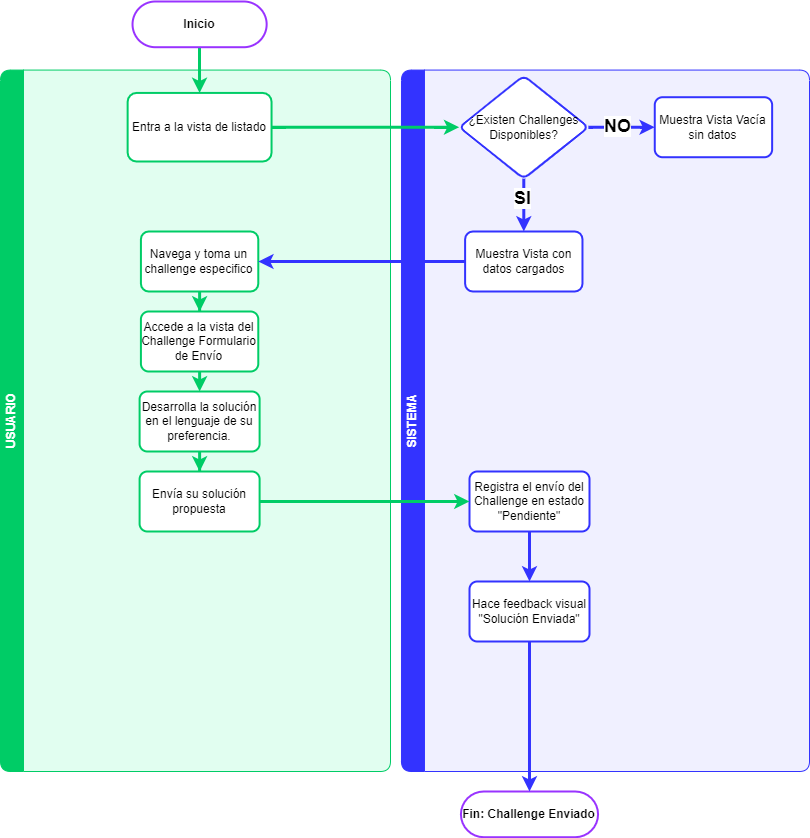

The diagram above was exported from draw.io. Its source (the exported page's mxGraphModel, read from the mxfile embedded in the PNG):
<mxGraphModel dx="914" dy="591" grid="1" gridSize="10" guides="1" tooltips="1" connect="1" arrows="1" fold="1" page="1" pageScale="1" pageWidth="827" pageHeight="1169" math="0" shadow="0">
  <root>
    <mxCell id="WIyWlLk6GJQsqaUBKTNV-0" />
    <mxCell id="WIyWlLk6GJQsqaUBKTNV-1" parent="WIyWlLk6GJQsqaUBKTNV-0" />
    <mxCell id="0KrHXWgGRrariNe7aabx-22" value="" style="group" parent="WIyWlLk6GJQsqaUBKTNV-1" vertex="1" connectable="0">
      <mxGeometry x="11" y="10" width="809" height="770" as="geometry" />
    </mxCell>
    <mxCell id="0KrHXWgGRrariNe7aabx-20" value="USUARIO" style="swimlane;horizontal=0;whiteSpace=wrap;html=1;fillColor=#00CC66;strokeColor=#00CC66;strokeWidth=1;swimlaneFillColor=#E1FEF0;fontColor=#FFFFFF;rounded=1;" parent="0KrHXWgGRrariNe7aabx-22" vertex="1">
      <mxGeometry y="68.57" width="390" height="701.43" as="geometry" />
    </mxCell>
    <mxCell id="0KrHXWgGRrariNe7aabx-0" value="Entra a la vista de listado" style="whiteSpace=wrap;html=1;rounded=1;glass=0;strokeWidth=2;shadow=0;arcSize=13;strokeColor=#00CC66;" parent="0KrHXWgGRrariNe7aabx-20" vertex="1">
      <mxGeometry x="127.13821157868014" y="22.86" width="143.9106756446368" height="68.57" as="geometry" />
    </mxCell>
    <mxCell id="c1MEDfk0Eci92LxGE2_h-59" value="" style="edgeStyle=orthogonalEdgeStyle;rounded=0;orthogonalLoop=1;jettySize=auto;html=1;strokeColor=#00CC66;strokeWidth=3;" edge="1" parent="0KrHXWgGRrariNe7aabx-20" source="c1MEDfk0Eci92LxGE2_h-56" target="c1MEDfk0Eci92LxGE2_h-58">
      <mxGeometry relative="1" as="geometry" />
    </mxCell>
    <mxCell id="c1MEDfk0Eci92LxGE2_h-56" value="Navega y toma un challenge especifico" style="whiteSpace=wrap;html=1;strokeColor=#00CC66;rounded=1;glass=0;strokeWidth=2;shadow=0;arcSize=13;" vertex="1" parent="0KrHXWgGRrariNe7aabx-20">
      <mxGeometry x="140.41926475743765" y="161.43" width="117.35834914955089" height="60" as="geometry" />
    </mxCell>
    <mxCell id="c1MEDfk0Eci92LxGE2_h-61" value="" style="edgeStyle=orthogonalEdgeStyle;rounded=0;orthogonalLoop=1;jettySize=auto;html=1;strokeColor=#00CC66;strokeWidth=3;" edge="1" parent="0KrHXWgGRrariNe7aabx-20" source="c1MEDfk0Eci92LxGE2_h-58" target="c1MEDfk0Eci92LxGE2_h-60">
      <mxGeometry relative="1" as="geometry" />
    </mxCell>
    <mxCell id="c1MEDfk0Eci92LxGE2_h-58" value="Accede a la vista del Challenge Formulario de Envío" style="whiteSpace=wrap;html=1;strokeColor=#00CC66;rounded=1;glass=0;strokeWidth=2;shadow=0;arcSize=13;" vertex="1" parent="0KrHXWgGRrariNe7aabx-20">
      <mxGeometry x="140.41926475743765" y="241.43" width="117.35834914955089" height="60" as="geometry" />
    </mxCell>
    <mxCell id="c1MEDfk0Eci92LxGE2_h-63" value="" style="edgeStyle=orthogonalEdgeStyle;rounded=0;orthogonalLoop=1;jettySize=auto;html=1;strokeColor=#00CC66;strokeWidth=3;" edge="1" parent="0KrHXWgGRrariNe7aabx-20" source="c1MEDfk0Eci92LxGE2_h-60" target="c1MEDfk0Eci92LxGE2_h-62">
      <mxGeometry relative="1" as="geometry" />
    </mxCell>
    <mxCell id="c1MEDfk0Eci92LxGE2_h-60" value="Desarrolla la solución en el lenguaje de su preferencia." style="whiteSpace=wrap;html=1;strokeColor=#00CC66;rounded=1;glass=0;strokeWidth=2;shadow=0;arcSize=13;" vertex="1" parent="0KrHXWgGRrariNe7aabx-20">
      <mxGeometry x="139.0984393322131" y="321.43" width="120" height="60" as="geometry" />
    </mxCell>
    <mxCell id="c1MEDfk0Eci92LxGE2_h-62" value="Envía su solución propuesta" style="whiteSpace=wrap;html=1;strokeColor=#00CC66;rounded=1;glass=0;strokeWidth=2;shadow=0;arcSize=13;" vertex="1" parent="0KrHXWgGRrariNe7aabx-20">
      <mxGeometry x="139.0984393322131" y="401.43000000000006" width="120" height="60" as="geometry" />
    </mxCell>
    <mxCell id="0KrHXWgGRrariNe7aabx-21" value="SISTEMA" style="swimlane;horizontal=0;whiteSpace=wrap;html=1;startSize=23;rounded=1;fillColor=#3333FF;strokeColor=#3333FF;swimlaneFillColor=#F0F0FF;fontColor=#FFFFFF;" parent="0KrHXWgGRrariNe7aabx-22" vertex="1">
      <mxGeometry x="400.9743595942989" y="68.57" width="408.02564040570104" height="701.43" as="geometry" />
    </mxCell>
    <mxCell id="c1MEDfk0Eci92LxGE2_h-49" value="" style="edgeStyle=orthogonalEdgeStyle;rounded=0;orthogonalLoop=1;jettySize=auto;html=1;strokeColor=#3333FF;strokeWidth=3;" edge="1" parent="0KrHXWgGRrariNe7aabx-21" source="c1MEDfk0Eci92LxGE2_h-46" target="c1MEDfk0Eci92LxGE2_h-48">
      <mxGeometry relative="1" as="geometry" />
    </mxCell>
    <mxCell id="c1MEDfk0Eci92LxGE2_h-50" value="&lt;font style=&quot;font-size: 18px;&quot;&gt;&lt;b&gt;SI&lt;/b&gt;&lt;/font&gt;" style="edgeLabel;html=1;align=center;verticalAlign=middle;resizable=0;points=[];" vertex="1" connectable="0" parent="c1MEDfk0Eci92LxGE2_h-49">
      <mxGeometry x="-0.2933" y="-2" relative="1" as="geometry">
        <mxPoint as="offset" />
      </mxGeometry>
    </mxCell>
    <mxCell id="c1MEDfk0Eci92LxGE2_h-54" value="" style="edgeStyle=orthogonalEdgeStyle;rounded=0;orthogonalLoop=1;jettySize=auto;html=1;strokeColor=#3333FF;strokeWidth=3;" edge="1" parent="0KrHXWgGRrariNe7aabx-21" source="c1MEDfk0Eci92LxGE2_h-46" target="c1MEDfk0Eci92LxGE2_h-53">
      <mxGeometry relative="1" as="geometry" />
    </mxCell>
    <mxCell id="c1MEDfk0Eci92LxGE2_h-55" value="&lt;font style=&quot;font-size: 18px;&quot;&gt;&lt;b&gt;NO&lt;/b&gt;&lt;/font&gt;" style="edgeLabel;html=1;align=center;verticalAlign=middle;resizable=0;points=[];" vertex="1" connectable="0" parent="c1MEDfk0Eci92LxGE2_h-54">
      <mxGeometry x="-0.1171" y="1" relative="1" as="geometry">
        <mxPoint as="offset" />
      </mxGeometry>
    </mxCell>
    <mxCell id="c1MEDfk0Eci92LxGE2_h-46" value="¿Existen Challenges Disponibles?" style="rhombus;whiteSpace=wrap;html=1;strokeColor=#3333FF;rounded=1;glass=0;strokeWidth=2;shadow=0;arcSize=13;" vertex="1" parent="0KrHXWgGRrariNe7aabx-21">
      <mxGeometry x="57.701188331862525" y="5.720000000000001" width="129.2311021385138" height="102.86" as="geometry" />
    </mxCell>
    <mxCell id="c1MEDfk0Eci92LxGE2_h-48" value="Muestra Vista con datos cargados" style="whiteSpace=wrap;html=1;strokeColor=#3333FF;rounded=1;glass=0;strokeWidth=2;shadow=0;arcSize=13;" vertex="1" parent="0KrHXWgGRrariNe7aabx-21">
      <mxGeometry x="63.63756482634397" y="161.43" width="117.35834914955089" height="60" as="geometry" />
    </mxCell>
    <mxCell id="c1MEDfk0Eci92LxGE2_h-53" value="Muestra Vista Vacía sin datos" style="whiteSpace=wrap;html=1;strokeColor=#3333FF;rounded=1;glass=0;strokeWidth=2;shadow=0;arcSize=13;" vertex="1" parent="0KrHXWgGRrariNe7aabx-21">
      <mxGeometry x="253.29843691444734" y="27.15" width="117.35834914955089" height="60" as="geometry" />
    </mxCell>
    <mxCell id="c1MEDfk0Eci92LxGE2_h-67" value="" style="edgeStyle=orthogonalEdgeStyle;rounded=0;orthogonalLoop=1;jettySize=auto;html=1;strokeColor=#3333FF;strokeWidth=3;" edge="1" parent="0KrHXWgGRrariNe7aabx-21" source="c1MEDfk0Eci92LxGE2_h-64" target="c1MEDfk0Eci92LxGE2_h-66">
      <mxGeometry relative="1" as="geometry" />
    </mxCell>
    <mxCell id="c1MEDfk0Eci92LxGE2_h-64" value="Registra el envío del Challenge en estado &quot;Pendiente&quot;" style="whiteSpace=wrap;html=1;strokeColor=#3333FF;rounded=1;glass=0;strokeWidth=2;shadow=0;arcSize=13;" vertex="1" parent="0KrHXWgGRrariNe7aabx-21">
      <mxGeometry x="68.02407973791422" y="401.43000000000006" width="120" height="60" as="geometry" />
    </mxCell>
    <mxCell id="c1MEDfk0Eci92LxGE2_h-66" value="Hace feedback visual &quot;Solución Enviada&quot;" style="whiteSpace=wrap;html=1;strokeColor=#3333FF;rounded=1;glass=0;strokeWidth=2;shadow=0;arcSize=13;" vertex="1" parent="0KrHXWgGRrariNe7aabx-21">
      <mxGeometry x="68.02407973791424" y="511.43000000000006" width="120" height="60" as="geometry" />
    </mxCell>
    <mxCell id="c1MEDfk0Eci92LxGE2_h-20" style="edgeStyle=orthogonalEdgeStyle;rounded=0;orthogonalLoop=1;jettySize=auto;html=1;entryX=0.5;entryY=0;entryDx=0;entryDy=0;strokeColor=#00CC66;strokeWidth=3;" edge="1" parent="0KrHXWgGRrariNe7aabx-22" source="WIyWlLk6GJQsqaUBKTNV-3" target="0KrHXWgGRrariNe7aabx-0">
      <mxGeometry relative="1" as="geometry" />
    </mxCell>
    <mxCell id="WIyWlLk6GJQsqaUBKTNV-3" value="Inicio" style="rounded=1;whiteSpace=wrap;html=1;fontSize=12;glass=0;strokeWidth=2;shadow=0;arcSize=50;strokeColor=#9933FF;fontStyle=1" parent="0KrHXWgGRrariNe7aabx-22" vertex="1">
      <mxGeometry x="132.03093703965305" width="134.12382759948673" height="45.71428571428571" as="geometry" />
    </mxCell>
    <mxCell id="c1MEDfk0Eci92LxGE2_h-47" value="" style="edgeStyle=orthogonalEdgeStyle;rounded=0;orthogonalLoop=1;jettySize=auto;html=1;strokeColor=#00CC66;strokeWidth=3;" edge="1" parent="0KrHXWgGRrariNe7aabx-22" source="0KrHXWgGRrariNe7aabx-0" target="c1MEDfk0Eci92LxGE2_h-46">
      <mxGeometry relative="1" as="geometry" />
    </mxCell>
    <mxCell id="c1MEDfk0Eci92LxGE2_h-57" value="" style="edgeStyle=orthogonalEdgeStyle;rounded=0;orthogonalLoop=1;jettySize=auto;html=1;strokeColor=#3333FF;strokeWidth=3;" edge="1" parent="0KrHXWgGRrariNe7aabx-22" source="c1MEDfk0Eci92LxGE2_h-48" target="c1MEDfk0Eci92LxGE2_h-56">
      <mxGeometry relative="1" as="geometry" />
    </mxCell>
    <mxCell id="c1MEDfk0Eci92LxGE2_h-65" value="" style="edgeStyle=orthogonalEdgeStyle;rounded=0;orthogonalLoop=1;jettySize=auto;html=1;strokeColor=#00CC66;strokeWidth=3;" edge="1" parent="0KrHXWgGRrariNe7aabx-22" source="c1MEDfk0Eci92LxGE2_h-62" target="c1MEDfk0Eci92LxGE2_h-64">
      <mxGeometry relative="1" as="geometry" />
    </mxCell>
    <mxCell id="0KrHXWgGRrariNe7aabx-18" value="Fin: Challenge Enviado" style="whiteSpace=wrap;html=1;rounded=1;glass=0;strokeWidth=2;shadow=0;arcSize=50;strokeColor=#9933FF;fontStyle=1" parent="WIyWlLk6GJQsqaUBKTNV-1" vertex="1">
      <mxGeometry x="471.42285714285714" y="799.9957142857143" width="137.14285714285714" height="45.71428571428571" as="geometry" />
    </mxCell>
    <mxCell id="c1MEDfk0Eci92LxGE2_h-68" style="edgeStyle=orthogonalEdgeStyle;rounded=0;orthogonalLoop=1;jettySize=auto;html=1;exitX=0.5;exitY=1;exitDx=0;exitDy=0;entryX=0.5;entryY=0;entryDx=0;entryDy=0;strokeColor=#3333FF;strokeWidth=3;" edge="1" parent="WIyWlLk6GJQsqaUBKTNV-1" source="c1MEDfk0Eci92LxGE2_h-66" target="0KrHXWgGRrariNe7aabx-18">
      <mxGeometry relative="1" as="geometry" />
    </mxCell>
  </root>
</mxGraphModel>